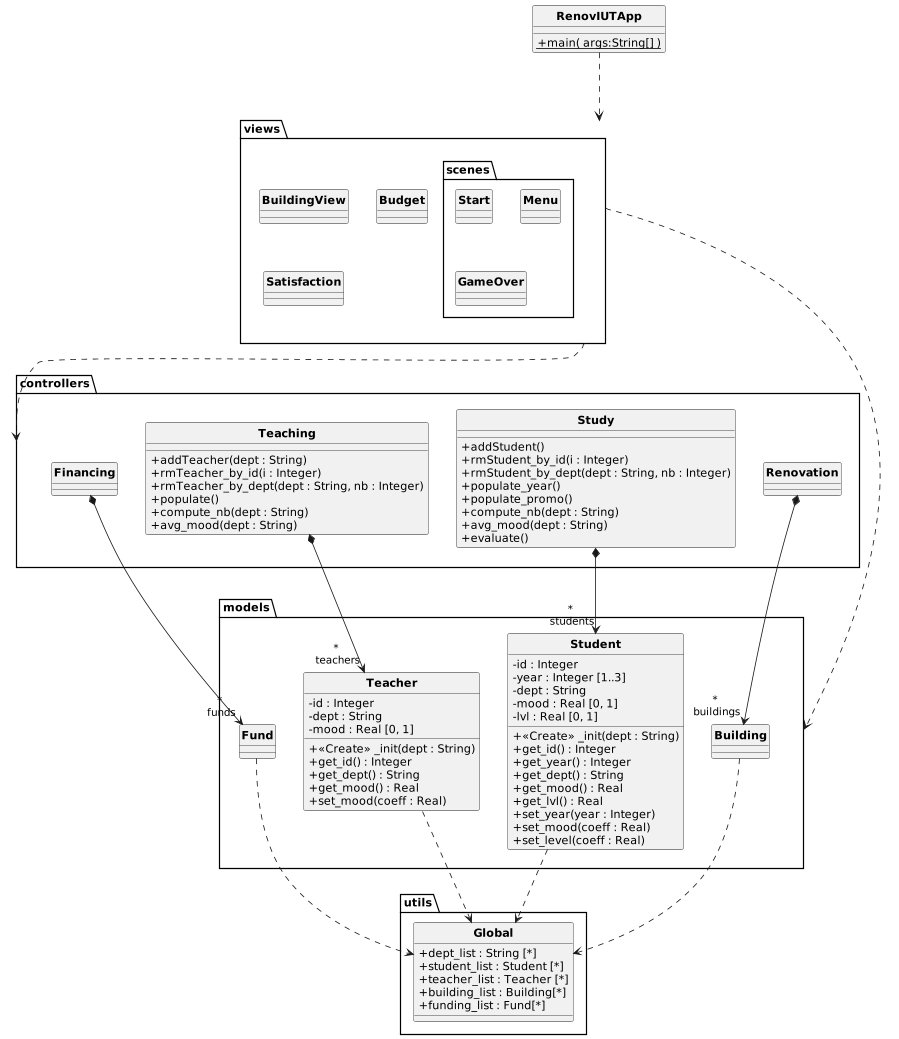

The diagram above was rendered by PlantUML. Its source (embedded in the PNG):
@startuml
skinparam style strictuml
skinparam classAttributeIconSize 0
skinparam classFontStyle Bold
hide enum methods

class RenovIUTApp {
    + {static} main( args:String[] )
}

package models {
    class Building {

    }

    class Student {
        - id : Integer
        - year : Integer [1..3]
        - dept : String
        - mood : Real [0, 1]
        - lvl : Real [0, 1]
        + «Create» _init(dept : String)
        + get_id() : Integer
        + get_year() : Integer
        + get_dept() : String
        + get_mood() : Real
        + get_lvl() : Real
        + set_year(year : Integer)
        + set_mood(coeff : Real)
        + set_level(coeff : Real)
    }

    class Teacher {
        - id : Integer
        - dept : String
        - mood : Real [0, 1]
        + «Create» _init(dept : String)
        + get_id() : Integer
        + get_dept() : String
        + get_mood() : Real
        + set_mood(coeff : Real)
    }

    class Fund {

    }
}

package controllers {
    class Study {
        + addStudent()
        + rmStudent_by_id(i : Integer)
        + rmStudent_by_dept(dept : String, nb : Integer)
        + populate_year()
        + populate_promo()
        + compute_nb(dept : String)
        + avg_mood(dept : String)
        + evaluate()
    }

    class Teaching {
        + addTeacher(dept : String)
        + rmTeacher_by_id(i : Integer)
        + rmTeacher_by_dept(dept : String, nb : Integer)
        + populate()
        + compute_nb(dept : String)
        + avg_mood(dept : String)
    }

    class Renovation {

    }

    class Financing {

    }
    ' à compléter...

}

package views {
    class BuildingView {

    }

    class Budget {

    }

    class Satisfaction {

    }

    package scenes {
        class Start {

        }

        class Menu {

        }

        class GameOver {

        }
            ' à compléter...
    }
    'à compléter...
}

package utils {
    class Global {
        + dept_list : String [*]
        + student_list : Student [*]
        + teacher_list : Teacher [*]
        + building_list : Building[*]
        + funding_list : Fund[*]
    }
}

RenovIUTApp ...> views
'controllers ..> models
views ....> models
views .> controllers

Study *--> "*\n students" Student
Teaching *--> "*\n teachers" Teacher
Renovation *--> "*\n buildings" Building
Financing *--> "*\n funds" Fund
Student ..> Global
Teacher ..> Global
Fund ..> Global
Building ..> Global

@enduml